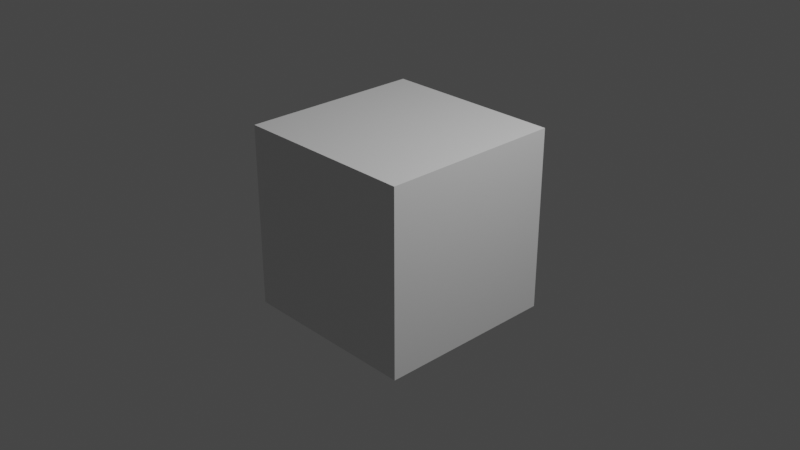 # Source: fluid.blend  (saved by Blender 3.2.14; exported with 4.5.12 LTS)
import bpy
from mathutils import Matrix  # noqa: F401  (used for matrix-valued properties, if any)

bpy.ops.wm.read_factory_settings(use_empty=True)
scene = bpy.context.scene
scene.name = 'Scene'

# ---- collections
col_collection = bpy.data.collections.new('Collection'); scene.collection.children.link(col_collection)

# ---- materials (node trees are filled in below, after node groups)
mat_material = bpy.data.materials.new('Material')
mat_material.alpha_threshold = 0.0
mat_material.use_transparent_shadow = False
mat_material.line_color = (0.0, 0.0, 0.0, 1.0)

# ---- material node trees
mat_material.use_nodes = True; mat_material.node_tree.nodes.clear()
_N = mat_material.node_tree.nodes; _L = mat_material.node_tree.links
n0 = _N.new('ShaderNodeOutputMaterial'); n0.name = 'Material Output'; n0.location = (300, 300)
n1 = _N.new('ShaderNodeBsdfPrincipled'); n1.name = 'Principled BSDF'; n1.location = (10, 300)
n1.distribution = 'GGX'
n1.subsurface_method = 'RANDOM_WALK_SKIN'
n1.inputs[2].default_value = 0.4
n1.inputs[3].default_value = 1.45
n1.inputs[27].default_value = (0.0, 0.0, 0.0, 1.0)
n1.inputs[28].default_value = 1.0
_L.new(n1.outputs[0], n0.inputs[0])
n0.is_active_output = True

# ---- world
world_world = bpy.data.worlds.new('World'); scene.world = world_world
world_world.use_nodes = True; world_world.node_tree.nodes.clear()
_N = world_world.node_tree.nodes; _L = world_world.node_tree.links
n0 = _N.new('ShaderNodeOutputWorld'); n0.name = 'World Output'; n0.location = (300, 300)
n1 = _N.new('ShaderNodeBackground'); n1.name = 'Background'; n1.location = (10, 300)
n1.inputs[0].default_value = (0.05088, 0.05088, 0.05088, 1.0)
_L.new(n1.outputs[0], n0.inputs[0])
n0.is_active_output = True
world_world.color = (0.05088, 0.05088, 0.05088)
world_world.use_sun_shadow = False
world_world.sun_shadow_jitter_overblur = 0.0

# ---- cameras
cam_camera = bpy.data.cameras.new('Camera')
cam_camera.clip_end = 100.0
cam_camera.ortho_scale = 7.314

# ---- lights
light_light = bpy.data.lights.new('Light', 'POINT')
light_light.transmission_factor = 0.0
light_light.energy = 1000.0
light_light.shadow_soft_size = 0.1
light_light.shadow_maximum_resolution = 0.006
light_light.use_absolute_resolution = True

# ---- meshes
me_cube = bpy.data.meshes.new('Cube')
me_cube.from_pydata([(1.0, 1.0, 1.0), (1.0, 1.0, -1.0), (1.0, -1.0, 1.0), (1.0, -1.0, -1.0), (-1.0, 1.0, 1.0), (-1.0, 1.0, -1.0), (-1.0, -1.0, 1.0), (-1.0, -1.0, -1.0)], [], [(0, 4, 6, 2), (3, 2, 6, 7), (7, 6, 4, 5), (5, 1, 3, 7), (1, 0, 2, 3), (5, 4, 0, 1)])
_uv = me_cube.uv_layers.new(name='UVMap')
_uv.uv.foreach_set('vector', [0.625, 0.5, 0.875, 0.5, 0.875, 0.75, 0.625, 0.75, 0.375, 0.75, 0.625, 0.75, 0.625, 1.0, 0.375, 1.0, 0.375, 0.0, 0.625, 0.0, 0.625, 0.25, 0.375, 0.25, 0.125, 0.5, 0.375, 0.5, 0.375, 0.75, 0.125, 0.75, 0.375, 0.5, 0.625, 0.5, 0.625, 0.75, 0.375, 0.75, 0.375, 0.25, 0.625, 0.25, 0.625, 0.5, 0.375, 0.5])
me_cube.materials.append(mat_material)
me_cube.use_mirror_vertex_groups = False
me_cube.update()

# ---- objects
ob_cube = bpy.data.objects.new('Cube', me_cube)
ob_light = bpy.data.objects.new('Light', light_light)
ob_camera = bpy.data.objects.new('Camera', cam_camera)

# ---- transforms, parenting, visibility, modifiers, constraints
ob_cube.location = (0.0, 0.0, 0.0)
ob_cube.lock_rotations_4d = False
ob_cube.empty_display_type = 'ARROWS'
ob_cube.lineart.crease_threshold = 0.0
_m = ob_cube.modifiers.new('ParticleSystem', 'PARTICLE_SYSTEM')
ob_light.location = (4.076, 1.005, 5.904)
ob_light.rotation_euler = (0.6503, 0.05522, 1.866)
ob_light.lock_rotations_4d = False
ob_light.empty_display_type = 'ARROWS'
ob_light.color = (0.0, 0.0, 0.0, 0.0)
ob_light.lineart.crease_threshold = 0.0
ob_camera.location = (7.359, -6.926, 4.958)
ob_camera.rotation_euler = (1.109, 0.0, 0.8149)
ob_camera.lock_rotations_4d = False
ob_camera.empty_display_type = 'ARROWS'
ob_camera.color = (0.0, 0.0, 0.0, 0.0)
ob_camera.display_type = 'WIRE'
ob_camera.lineart.crease_threshold = 0.0

# ---- collection membership
col_collection.objects.link(ob_cube)
col_collection.objects.link(ob_light)
col_collection.objects.link(ob_camera)

# ---- scene / render settings (as saved in the file)
scene.camera = ob_camera
scene.frame_start = 1; scene.frame_end = 250; scene.frame_set(69)
scene.render.engine = 'BLENDER_EEVEE_NEXT'
scene.cycles.sampling_pattern = 'TABULATED_SOBOL'
scene.cycles.use_light_tree = False
scene.view_settings.view_transform = 'Filmic'
bpy.context.view_layer.update()
